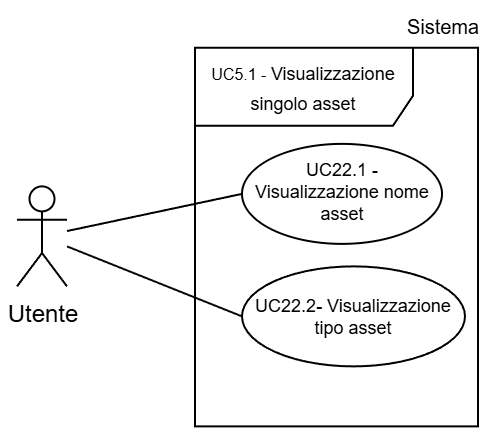

The diagram above was exported from draw.io. Its source (the exported page's mxGraphModel, read from the mxfile embedded in the PNG):
<mxGraphModel dx="1188" dy="619" grid="1" gridSize="30" guides="1" tooltips="1" connect="1" arrows="1" fold="1" page="1" pageScale="2" pageWidth="5000" pageHeight="5000" background="light-dark(#FFFFFF,#FFFFFF)" math="0" shadow="0">
  <root>
    <mxCell id="0" />
    <mxCell id="1" parent="0" />
    <mxCell id="2" parent="1" style="shape=umlFrame;whiteSpace=wrap;html=1;pointerEvents=0;swimlaneFillColor=light-dark(transparent,#FFFFFF);strokeColor=light-dark(#000000,#000000);fillColor=none;width=109;height=39;gradientColor=none;" value="&lt;p&gt;&lt;font style=&quot;color: light-dark(rgb(0, 0, 0), rgb(0, 0, 0));&quot;&gt;&lt;font style=&quot;line-height: 60%;&quot;&gt;&lt;font style=&quot;font-size: 8px; line-height: 60%;&quot; face=&quot;Helvetica&quot;&gt;UC5.1 -&amp;nbsp;&lt;/font&gt;&lt;/font&gt;&lt;span style=&quot;font-size: 9px; background-color: transparent;&quot;&gt;Visualizzazione singolo asset&lt;/span&gt;&lt;/font&gt;&lt;/p&gt;" vertex="1">
      <mxGeometry height="189.33" width="141.5" x="1979" y="1035.3600000000001" as="geometry" />
    </mxCell>
    <mxCell id="3" parent="1" style="shape=umlActor;verticalLabelPosition=bottom;verticalAlign=top;html=1;outlineConnect=0;strokeColor=light-dark(#000000,#000000);fillColor=light-dark(#FFFFFF,transparent);" value="&lt;font style=&quot;color: light-dark(rgb(0, 0, 0), rgb(0, 0, 0));&quot;&gt;Utente&lt;/font&gt;" vertex="1">
      <mxGeometry height="50" width="25" x="1890" y="1104.69" as="geometry" />
    </mxCell>
    <mxCell id="4" parent="1" style="ellipse;whiteSpace=wrap;html=1;strokeColor=light-dark(#000000,#000000);align=center;verticalAlign=middle;fontFamily=Helvetica;fontSize=9;fontColor=default;fillColor=light-dark(#FFFFFF, #ffffff);" value="&lt;font style=&quot;color: light-dark(rgb(0, 0, 0), rgb(0, 0, 0)); line-height: 100%;&quot;&gt;UC22.1 - Visualizzazione nome asset&lt;/font&gt;" vertex="1">
      <mxGeometry height="50" width="100" x="2002.5" y="1083.44" as="geometry" />
    </mxCell>
    <mxCell id="5" edge="1" parent="1" source="3" style="endArrow=none;endFill=0;endSize=12;html=1;rounded=0;entryX=0;entryY=0.5;entryDx=0;entryDy=0;strokeColor=light-dark(#000000,#000000);" target="4" value="">
      <mxGeometry relative="1" width="160" as="geometry">
        <mxPoint x="1944" y="1123.44" as="sourcePoint" />
        <mxPoint x="2064" y="1113.44" as="targetPoint" />
      </mxGeometry>
    </mxCell>
    <mxCell id="6" parent="1" style="text;html=1;whiteSpace=wrap;strokeColor=none;fillColor=none;align=center;verticalAlign=middle;rounded=0;fontFamily=Helvetica;fontSize=10;fontColor=light-dark(#000000,#000000);labelBackgroundColor=none;" value="Sistema" vertex="1">
      <mxGeometry height="20.67" width="38.5" x="2084" y="1014.69" as="geometry" />
    </mxCell>
    <mxCell id="7" parent="1" style="ellipse;whiteSpace=wrap;html=1;strokeColor=light-dark(#000000,#000000);align=center;verticalAlign=middle;fontFamily=Helvetica;fontSize=9;fontColor=default;fillColor=light-dark(#FFFFFF, #ffffff);" value="&lt;font style=&quot;color: light-dark(rgb(0, 0, 0), rgb(0, 0, 0)); line-height: 100%;&quot;&gt;UC22.2- Visualizzazione tipo asset&lt;/font&gt;" vertex="1">
      <mxGeometry height="50" width="111.5" x="2002.5" y="1144.69" as="geometry" />
    </mxCell>
    <mxCell id="8" edge="1" parent="1" source="3" style="endArrow=none;endFill=0;endSize=12;html=1;rounded=0;strokeColor=light-dark(#000000,#000000);entryX=0;entryY=0.5;entryDx=0;entryDy=0;" target="7" value="">
      <mxGeometry relative="1" width="160" as="geometry">
        <mxPoint x="1934" y="1134.69" as="sourcePoint" />
        <mxPoint x="2052" y="1104.69" as="targetPoint" />
      </mxGeometry>
    </mxCell>
  </root>
</mxGraphModel>